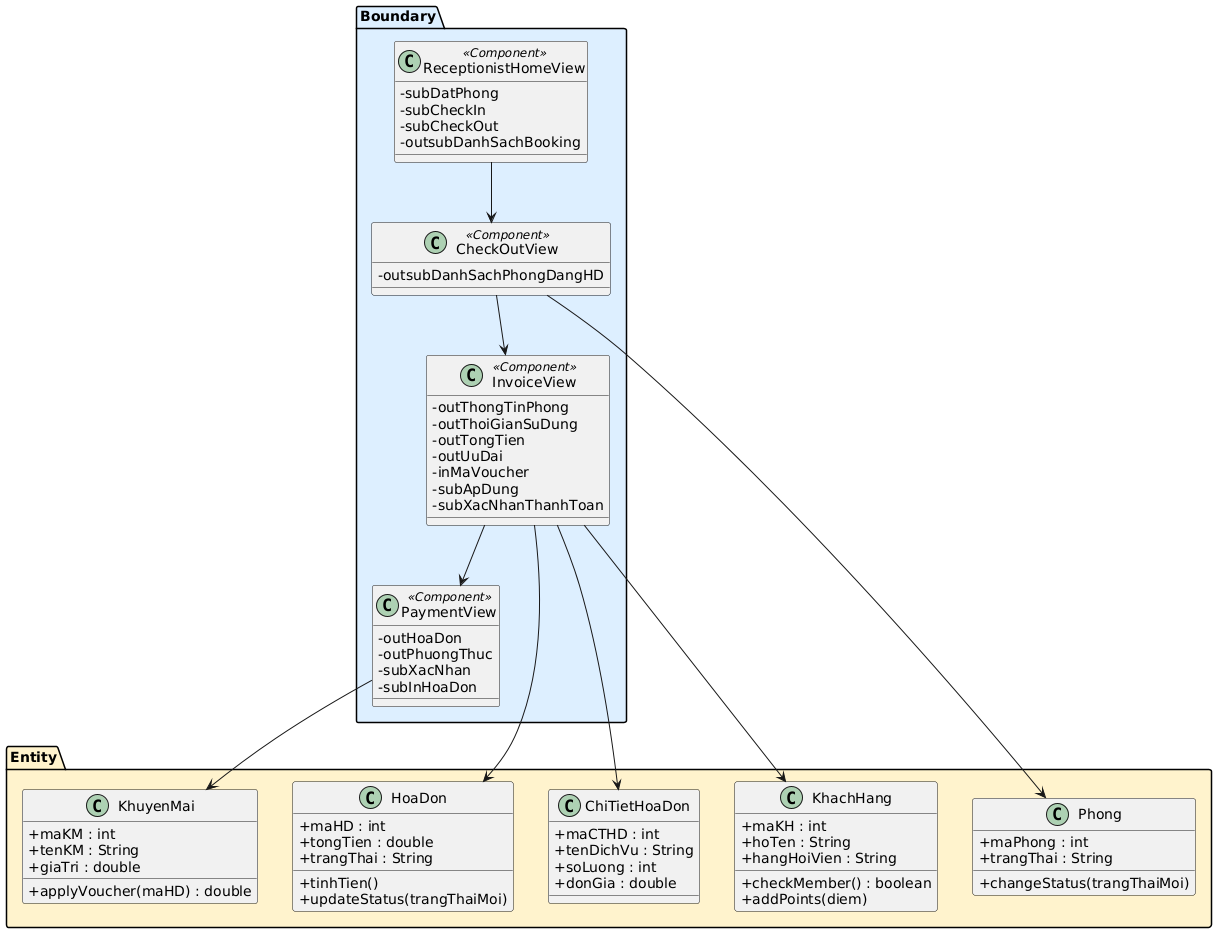

The diagram above was rendered by PlantUML. Its source (embedded in the PNG):
@startuml
skinparam classAttributeIconSize 0

package "Boundary" #DDEEFF {
  class ReceptionistHomeView <<Component>> {
    -subDatPhong
    -subCheckIn
    -subCheckOut
    -outsubDanhSachBooking
  }

  class CheckOutView <<Component>> {
    -outsubDanhSachPhongDangHD
  }

  class InvoiceView <<Component>> {
    -outThongTinPhong
    -outThoiGianSuDung
    -outTongTien
    -outUuDai
    -inMaVoucher
    -subApDung
    -subXacNhanThanhToan
  }

  class PaymentView <<Component>> {
    -outHoaDon
    -outPhuongThuc
    -subXacNhan
    -subInHoaDon
  }
}

package "Entity" #FFF3CD {
  class Phong {
    +maPhong : int
    +trangThai : String
    +changeStatus(trangThaiMoi)
  }

  class HoaDon {
    +maHD : int
    +tongTien : double
    +trangThai : String
    +tinhTien()
    +updateStatus(trangThaiMoi)
  }

  class ChiTietHoaDon {
    +maCTHD : int
    +tenDichVu : String
    +soLuong : int
    +donGia : double
  }

  class KhachHang {
    +maKH : int
    +hoTen : String
    +hangHoiVien : String
    +checkMember() : boolean
    +addPoints(diem)
  }

  class KhuyenMai {
    +maKM : int
    +tenKM : String
    +giaTri : double
    +applyVoucher(maHD) : double
  }
}

ReceptionistHomeView --> CheckOutView
CheckOutView --> InvoiceView
InvoiceView --> PaymentView
CheckOutView --> Phong
InvoiceView --> HoaDon
InvoiceView --> ChiTietHoaDon
InvoiceView --> KhachHang
PaymentView --> KhuyenMai
@enduml